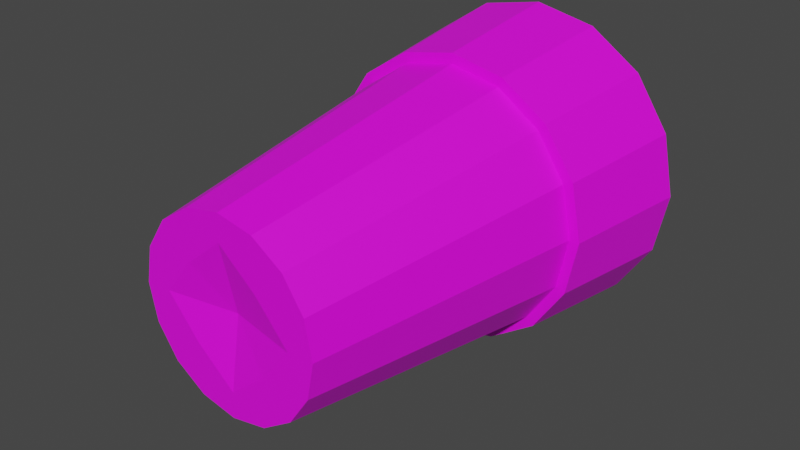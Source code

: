 # Source: Props.blend  (saved by Blender 5.0.119; exported with 4.5.12 LTS)
import bpy
from mathutils import Matrix  # noqa: F401  (used for matrix-valued properties, if any)

bpy.ops.wm.read_factory_settings(use_empty=True)
scene = bpy.context.scene
scene.name = 'Scene'

# ---- collections
col_collection = bpy.data.collections.new('Collection'); scene.collection.children.link(col_collection)

# ---- images (referenced by path relative to the original .blend; pixels are not part of the script)
import os
ASSET_DIR = os.environ.get("B2B_ASSET_DIR", "")  # directory of the original .blend (textures are referenced by path, not embedded)
HERE = os.path.dirname(os.path.abspath(__file__))  # packed textures are extracted next to this script under _unpacked/

def load_image(name, relpath, width, height, colorspace="sRGB"):
    """Load a texture the original file referenced (path relative to the .blend, or extracted next to this script)."""
    p = next((c for c in (os.path.join(HERE, relpath), os.path.join(ASSET_DIR, relpath)) if relpath and os.path.exists(c)), "")
    if p:
        img = bpy.data.images.load(p, check_existing=True)
        img.name = name
    else:  # same state as the original file: an image datablock whose file is absent (Cycles renders it pink)
        img = bpy.data.images.new(name, width, height)
        img.source = "FILE"
        img.filepath = "//" + (relpath or name)
    img.colorspace_settings.name = colorspace
    return img
img_untitled = load_image('Untitled', 'Glass.png', 1024, 1024, 'sRGB')

# ---- materials (node trees are filled in below, after node groups)
mat_material_001 = bpy.data.materials.new('Material.001')

# ---- material node trees
mat_material_001.use_nodes = True; mat_material_001.node_tree.nodes.clear()
_N = mat_material_001.node_tree.nodes; _L = mat_material_001.node_tree.links
n0 = _N.new('ShaderNodeBsdfPrincipled'); n0.name = 'Principled BSDF'; n0.location = (-200, 100)
n1 = _N.new('ShaderNodeOutputMaterial'); n1.name = 'Material Output'; n1.location = (200, 100)
n2 = _N.new('ShaderNodeTexImage'); n2.name = 'Image Texture'; n2.location = (-492, 113)
n2.image = img_untitled
_L.new(n0.outputs[0], n1.inputs[0])
_L.new(n2.outputs[0], n0.inputs[0])
n1.is_active_output = True

# ---- world
world_world = bpy.data.worlds.new('World'); scene.world = world_world
world_world.use_nodes = True; world_world.node_tree.nodes.clear()
_N = world_world.node_tree.nodes; _L = world_world.node_tree.links
n0 = _N.new('ShaderNodeOutputWorld'); n0.name = 'World Output'; n0.location = (300, 300)
n1 = _N.new('ShaderNodeBackground'); n1.name = 'Background'; n1.location = (10, 300)
n1.inputs[0].default_value = (0.05088, 0.05088, 0.05088, 1.0)
_L.new(n1.outputs[0], n0.inputs[0])
n0.is_active_output = True
world_world.color = (0.05088, 0.05088, 0.05088)
world_world.use_sun_shadow = False
world_world.sun_shadow_jitter_overblur = 0.0

# ---- meshes
me_cylinder_001 = bpy.data.meshes.new('Cylinder.001')
me_cylinder_001.from_pydata([(-5.96e-10, -0.004862, -0.0525), (-2.577e-10, 0.1548, -0.07521), (0.02009, -0.004862, -0.0485), (0.02878, 0.1548, -0.06948), (0.03712, -0.004862, -0.03712), (0.05318, 0.1548, -0.05318), (0.0485, -0.004862, -0.02009), (0.06948, 0.1548, -0.02878), (0.0525, -0.004862, 2.919e-09), (0.07521, 0.1548, -4.315e-09), (0.0485, -0.004862, 0.02009), (0.06948, 0.1548, 0.02878), (0.03712, -0.004862, 0.03712), (0.05318, 0.1548, 0.05318), (0.02009, -0.004862, 0.0485), (0.02878, 0.1548, 0.06948), (-5.96e-10, -0.004862, 0.0525), (-2.577e-10, 0.1548, 0.07521), (-0.02009, -0.004862, 0.0485), (-0.02878, 0.1548, 0.06948), (-0.03712, -0.004862, 0.03712), (-0.05318, 0.1548, 0.05318), (-0.0485, -0.004862, 0.02009), (-0.06948, 0.1548, 0.02878), (-0.0525, -0.004862, 2.919e-09), (-0.07521, 0.1548, -4.315e-09), (-0.0485, -0.004862, -0.02009), (-0.06948, 0.1548, -0.02878), (-0.03712, -0.004862, -0.03712), (-0.05318, 0.1548, -0.05318), (-0.02009, -0.004862, -0.0485), (-0.02878, 0.1548, -0.06948), (-1.72e-10, 0.1548, -0.08096), (0.03098, 0.1548, -0.07479), (0.05724, 0.1548, -0.05724), (0.07479, 0.1548, -0.03098), (0.08096, 0.1548, -4.43e-09), (0.07479, 0.1548, 0.03098), (0.05724, 0.1548, 0.05724), (0.03098, 0.1548, 0.07479), (-1.72e-10, 0.1548, 0.08096), (-0.03098, 0.1548, 0.07479), (-0.05724, 0.1548, 0.05724), (-0.07479, 0.1548, 0.03098), (-0.08096, 0.1548, -4.43e-09), (-0.07479, 0.1548, -0.03098), (-0.05724, 0.1548, -0.05724), (-0.03098, 0.1548, -0.07479), (1.673e-10, 0.232, -0.09027), (0.03454, 0.232, -0.08339), (0.06383, 0.232, -0.06383), (0.08339, 0.232, -0.03454), (0.09027, 0.232, -7.859e-09), (0.08339, 0.232, 0.03454), (0.06383, 0.232, 0.06383), (0.03454, 0.232, 0.08339), (1.673e-10, 0.232, 0.09027), (-0.03454, 0.232, 0.08339), (-0.06383, 0.232, 0.06383), (-0.08339, 0.232, 0.03454), (-0.09027, 0.232, -7.859e-09), (-0.08339, 0.232, -0.03454), (-0.06383, 0.232, -0.06383), (-0.03454, 0.232, -0.08339), (0.03803, -0.004862, -0.000902), (0.02131, -0.004862, -0.02131), (0.000902, -0.004862, -0.03803), (0.02009, -0.004862, 0.02009), (0.0, 0.002412, 2.517e-09), (-0.02009, -0.004862, -0.02009), (-0.000902, -0.004862, 0.03803), (-0.02131, -0.004862, 0.02131), (-0.03803, -0.004862, 0.000902), (-4.318e-10, -0.001279, -0.04901), (-2.877e-10, 0.1588, -0.07219), (0.01876, -0.001279, -0.04528), (0.02763, 0.1588, -0.0667), (0.03466, -0.001279, -0.03466), (0.05105, 0.1588, -0.05105), (0.04528, -0.001279, -0.01876), (0.0667, 0.1588, -0.02763), (0.04901, -0.001279, 2.695e-09), (0.07219, 0.1588, -4.549e-09), (0.04528, -0.001279, 0.01876), (0.0667, 0.1588, 0.02763), (0.03466, -0.001279, 0.03466), (0.05105, 0.1588, 0.05105), (0.01876, -0.001279, 0.04528), (0.02763, 0.1588, 0.0667), (-7.299e-10, -0.001279, 0.04901), (-3.477e-10, 0.1588, 0.07219), (-0.01876, -0.001279, 0.04528), (-0.02763, 0.1588, 0.0667), (-0.03466, -0.001279, 0.03466), (-0.05105, 0.1588, 0.05105), (-0.04528, -0.001279, 0.01876), (-0.0667, 0.1588, 0.02763), (-0.04901, -0.001279, 2.829e-09), (-0.07219, 0.1588, -4.429e-09), (-0.04528, -0.001279, -0.01876), (-0.0667, 0.1588, -0.02763), (-0.03466, -0.001279, -0.03466), (-0.05105, 0.1588, -0.05105), (-0.01876, -0.001279, -0.04528), (-0.02763, 0.1588, -0.0667), (-2.397e-10, 0.1584, -0.07743), (0.02963, 0.1584, -0.07154), (0.05475, 0.1584, -0.05475), (0.07154, 0.1584, -0.02963), (0.07743, 0.1584, -4.585e-09), (0.07154, 0.1584, 0.02963), (0.05475, 0.1584, 0.05475), (0.02963, 0.1584, 0.07154), (-1.044e-10, 0.1584, 0.07743), (-0.02963, 0.1584, 0.07154), (-0.05475, 0.1584, 0.05475), (-0.07154, 0.1584, 0.02963), (-0.07743, 0.1584, -4.585e-09), (-0.07154, 0.1584, -0.02963), (-0.05475, 0.1584, -0.05475), (-0.02963, 0.1584, -0.07154), (1.182e-10, 0.2326, -0.0853), (0.03264, 0.2326, -0.07881), (0.06032, 0.2326, -0.06032), (0.07881, 0.2326, -0.03264), (0.0853, 0.2326, -7.885e-09), (0.07881, 0.2326, 0.03264), (0.06032, 0.2326, 0.06032), (0.03264, 0.2326, 0.07881), (2.163e-10, 0.2326, 0.0853), (-0.03264, 0.2326, 0.07881), (-0.06032, 0.2326, 0.06032), (-0.07881, 0.2326, 0.03264), (-0.0853, 0.2326, -7.885e-09), (-0.07881, 0.2326, -0.03264), (-0.06032, 0.2326, -0.06032), (-0.03264, 0.2326, -0.07881), (0.03829, 0.0001309, -0.0009015), (0.0217, 0.0001071, -0.0217), (0.0009015, 0.0001309, -0.03829), (0.02051, 0.0001024, 0.02051), (-3.687e-10, 0.007412, 2.211e-09), (-0.02051, 0.0001024, -0.02051), (-0.0009015, 0.0001309, 0.03829), (-0.0217, 0.0001071, 0.0217), (-0.03829, 0.0001309, 0.0009015)], [], [(0, 1, 3, 2), (2, 3, 5, 4), (4, 5, 7, 6), (6, 7, 9, 8), (8, 9, 11, 10), (10, 11, 13, 12), (12, 13, 15, 14), (14, 15, 17, 16), (16, 17, 19, 18), (18, 19, 21, 20), (20, 21, 23, 22), (22, 23, 25, 24), (24, 25, 27, 26), (26, 27, 29, 28), (28, 29, 31, 30), (30, 31, 1, 0), (8, 10, 64, 6), (13, 11, 37, 38), (23, 21, 42, 43), (1, 31, 47, 32), (9, 7, 35, 36), (19, 17, 40, 41), (29, 27, 45, 46), (5, 3, 33, 34), (15, 13, 38, 39), (25, 23, 43, 44), (11, 9, 36, 37), (21, 19, 41, 42), (31, 29, 46, 47), (7, 5, 34, 35), (17, 15, 39, 40), (3, 1, 32, 33), (27, 25, 44, 45), (39, 38, 54, 55), (47, 46, 62, 63), (40, 39, 55, 56), (33, 32, 48, 49), (32, 47, 63, 48), (41, 40, 56, 57), (34, 33, 49, 50), (42, 41, 57, 58), (35, 34, 50, 51), (43, 42, 58, 59), (36, 35, 51, 52), (44, 43, 59, 60), (37, 36, 52, 53), (45, 44, 60, 61), (38, 37, 53, 54), (46, 45, 61, 62), (10, 12, 67, 64), (12, 14, 70, 67), (14, 16, 18, 70), (6, 64, 65, 4), (71, 68, 70), (67, 70, 68), (70, 18, 20, 71), (4, 65, 66, 2), (64, 67, 68), (65, 64, 68), (71, 20, 22, 72), (2, 66, 30, 0), (66, 69, 28, 30), (69, 72, 26, 28), (72, 22, 24, 26), (69, 68, 72), (68, 71, 72), (69, 66, 68), (65, 68, 66), (73, 75, 76, 74), (75, 77, 78, 76), (77, 79, 80, 78), (79, 81, 82, 80), (81, 83, 84, 82), (83, 85, 86, 84), (85, 87, 88, 86), (87, 89, 90, 88), (89, 91, 92, 90), (91, 93, 94, 92), (93, 95, 96, 94), (95, 97, 98, 96), (97, 99, 100, 98), (99, 101, 102, 100), (101, 103, 104, 102), (103, 73, 74, 104), (81, 79, 137, 83), (86, 111, 110, 84), (96, 116, 115, 94), (74, 105, 120, 104), (82, 109, 108, 80), (92, 114, 113, 90), (102, 119, 118, 100), (78, 107, 106, 76), (88, 112, 111, 86), (98, 117, 116, 96), (84, 110, 109, 82), (94, 115, 114, 92), (104, 120, 119, 102), (80, 108, 107, 78), (90, 113, 112, 88), (76, 106, 105, 74), (100, 118, 117, 98), (112, 128, 127, 111), (120, 136, 135, 119), (113, 129, 128, 112), (106, 122, 121, 105), (105, 121, 136, 120), (114, 130, 129, 113), (107, 123, 122, 106), (115, 131, 130, 114), (108, 124, 123, 107), (116, 132, 131, 115), (109, 125, 124, 108), (117, 133, 132, 116), (110, 126, 125, 109), (118, 134, 133, 117), (111, 127, 126, 110), (119, 135, 134, 118), (83, 137, 140, 85), (85, 140, 143, 87), (87, 143, 91, 89), (79, 77, 138, 137), (144, 143, 141), (140, 141, 143), (143, 144, 93, 91), (77, 75, 139, 138), (137, 141, 140), (138, 141, 137), (144, 145, 95, 93), (75, 73, 103, 139), (139, 103, 101, 142), (142, 101, 99, 145), (145, 99, 97, 95), (142, 145, 141), (141, 145, 144), (142, 141, 139), (138, 139, 141), (49, 48, 121, 122), (50, 49, 122, 123), (51, 50, 123, 124), (52, 51, 124, 125), (53, 52, 125, 126), (54, 53, 126, 127), (55, 54, 127, 128), (56, 55, 128, 129), (57, 56, 129, 130), (58, 57, 130, 131), (59, 58, 131, 132), (60, 59, 132, 133), (61, 60, 133, 134), (62, 61, 134, 135), (63, 62, 135, 136), (48, 63, 136, 121)])
_uv = me_cylinder_001.uv_layers.new(name='UVMap')
_uv.uv.foreach_set('vector', [0.125, 0.0625, 0.125, 0.2969, 0.09374, 0.2969, 0.09374, 0.0625, 0.09374, 0.0625, 0.09374, 0.2969, 0.06249, 0.2969, 0.06249, 0.0625, 0.5625, 0.0625, 0.5625, 0.2969, 0.5312, 0.2969, 0.5312, 0.0625, 0.5312, 0.0625, 0.5312, 0.2969, 0.5, 0.2969, 0.5, 0.0625, 0.5, 0.0625, 0.5, 0.2969, 0.4687, 0.2969, 0.4687, 0.0625, 0.4687, 0.0625, 0.4687, 0.2969, 0.4375, 0.2969, 0.4375, 0.0625, 0.4375, 0.0625, 0.4375, 0.2969, 0.4062, 0.2969, 0.4062, 0.0625, 0.4062, 0.0625, 0.4062, 0.2969, 0.375, 0.2969, 0.375, 0.0625, 0.375, 0.0625, 0.375, 0.2969, 0.3437, 0.2969, 0.3437, 0.0625, 0.3437, 0.0625, 0.3437, 0.2969, 0.3125, 0.2969, 0.3125, 0.0625, 0.3125, 0.0625, 0.3125, 0.2969, 0.2812, 0.2969, 0.2812, 0.0625, 0.2812, 0.0625, 0.2812, 0.2969, 0.25, 0.2969, 0.25, 0.0625, 0.25, 0.0625, 0.25, 0.2969, 0.2187, 0.2969, 0.2187, 0.0625, 0.2187, 0.0625, 0.2187, 0.2969, 0.1875, 0.2969, 0.1875, 0.0625, 0.1875, 0.0625, 0.1875, 0.2969, 0.1562, 0.2969, 0.1562, 0.0625, 0.1562, 0.0625, 0.1562, 0.2969, 0.125, 0.2969, 0.125, 0.0625, 0.8125, 0.5, 0.8438, 0.5156, 0.8125, 0.5312, 0.7812, 0.5156, 0.4375, 0.2969, 0.4687, 0.2969, 0.4687, 0.3125, 0.4375, 0.3125, 0.2812, 0.2969, 0.3125, 0.2969, 0.3125, 0.3125, 0.2812, 0.3125, 0.125, 0.2969, 0.1562, 0.2969, 0.1562, 0.3125, 0.125, 0.3125, 0.5, 0.2969, 0.5312, 0.2969, 0.5312, 0.3125, 0.5, 0.3125, 0.3437, 0.2969, 0.375, 0.2969, 0.375, 0.3125, 0.3437, 0.3125, 0.1875, 0.2969, 0.2187, 0.2969, 0.2187, 0.3125, 0.1875, 0.3125, 0.06249, 0.2969, 0.09374, 0.2969, 0.09374, 0.3125, 0.06249, 0.3125, 0.4062, 0.2969, 0.4375, 0.2969, 0.4375, 0.3125, 0.4062, 0.3125, 0.25, 0.2969, 0.2812, 0.2969, 0.2812, 0.3125, 0.25, 0.3125, 0.4687, 0.2969, 0.5, 0.2969, 0.5, 0.3125, 0.4687, 0.3125, 0.3125, 0.2969, 0.3437, 0.2969, 0.3437, 0.3125, 0.3125, 0.3125, 0.1562, 0.2969, 0.1875, 0.2969, 0.1875, 0.3125, 0.1562, 0.3125, 0.5312, 0.2969, 0.5625, 0.2969, 0.5625, 0.3125, 0.5312, 0.3125, 0.375, 0.2969, 0.4062, 0.2969, 0.4062, 0.3125, 0.375, 0.3125, 0.09374, 0.2969, 0.125, 0.2969, 0.125, 0.3125, 0.09374, 0.3125, 0.2187, 0.2969, 0.25, 0.2969, 0.25, 0.3125, 0.2187, 0.3125, 0.4062, 0.3125, 0.4375, 0.3125, 0.4378, 0.4375, 0.4062, 0.4375, 0.1562, 0.3125, 0.1875, 0.3125, 0.1875, 0.4375, 0.1562, 0.4375, 0.375, 0.3125, 0.4062, 0.3125, 0.4062, 0.4375, 0.375, 0.4375, 0.09374, 0.3125, 0.125, 0.3125, 0.125, 0.4375, 0.09374, 0.4375, 0.125, 0.3125, 0.1562, 0.3125, 0.1562, 0.4375, 0.125, 0.4375, 0.3437, 0.3125, 0.375, 0.3125, 0.375, 0.4375, 0.3437, 0.4375, 0.06249, 0.3125, 0.09374, 0.3125, 0.09374, 0.4375, 0.06249, 0.4375, 0.3125, 0.3125, 0.3437, 0.3125, 0.3437, 0.4375, 0.3125, 0.4375, 0.5312, 0.3125, 0.5625, 0.3125, 0.5625, 0.4375, 0.5312, 0.4375, 0.2812, 0.3125, 0.3125, 0.3125, 0.3125, 0.4375, 0.2812, 0.4375, 0.5, 0.3125, 0.5312, 0.3125, 0.5312, 0.4375, 0.5, 0.4375, 0.25, 0.3125, 0.2812, 0.3125, 0.2812, 0.4375, 0.25, 0.4375, 0.4687, 0.3125, 0.5, 0.3125, 0.5, 0.4375, 0.4687, 0.4375, 0.2187, 0.3125, 0.25, 0.3125, 0.25, 0.4375, 0.2187, 0.4375, 0.4375, 0.3125, 0.4687, 0.3125, 0.4687, 0.4375, 0.4378, 0.4375, 0.1875, 0.3125, 0.2187, 0.3125, 0.2187, 0.4375, 0.1875, 0.4375, 0.8438, 0.5156, 0.875, 0.5312, 0.8438, 0.5625, 0.8125, 0.5312, 0.875, 0.5312, 0.8906, 0.5625, 0.875, 0.5938, 0.8438, 0.5625, 0.8906, 0.5625, 0.9062, 0.5938, 0.8906, 0.625, 0.875, 0.5938, 0.7812, 0.5156, 0.8125, 0.5312, 0.7812, 0.5625, 0.75, 0.5312, 0.8438, 0.625, 0.8125, 0.5937, 0.875, 0.5938, 0.8438, 0.5625, 0.875, 0.5938, 0.8125, 0.5937, 0.875, 0.5938, 0.8906, 0.625, 0.875, 0.6562, 0.8438, 0.625, 0.75, 0.5312, 0.7812, 0.5625, 0.75, 0.5938, 0.7344, 0.5625, 0.8125, 0.5312, 0.8438, 0.5625, 0.8125, 0.5937, 0.7812, 0.5625, 0.8125, 0.5312, 0.8125, 0.5937, 0.8438, 0.625, 0.875, 0.6562, 0.8438, 0.6719, 0.8125, 0.6562, 0.7344, 0.5625, 0.75, 0.5938, 0.7344, 0.625, 0.7188, 0.5938, 0.75, 0.5938, 0.7812, 0.625, 0.75, 0.6562, 0.7344, 0.625, 0.7812, 0.625, 0.8125, 0.6562, 0.7812, 0.6719, 0.75, 0.6562, 0.8125, 0.6562, 0.8438, 0.6719, 0.8125, 0.6875, 0.7812, 0.6719, 0.7812, 0.625, 0.8125, 0.5937, 0.8125, 0.6562, 0.8125, 0.5937, 0.8438, 0.625, 0.8125, 0.6562, 0.7812, 0.625, 0.75, 0.5938, 0.8125, 0.5937, 0.7812, 0.5625, 0.8125, 0.5937, 0.75, 0.5938, 0.125, 0.7969, 0.09374, 0.7969, 0.09374, 0.5938, 0.125, 0.5938, 0.09374, 0.7969, 0.06249, 0.7969, 0.06249, 0.5938, 0.09374, 0.5938, 0.5625, 0.7969, 0.5312, 0.7969, 0.5312, 0.5938, 0.5625, 0.5938, 0.5312, 0.7969, 0.5, 0.7969, 0.5, 0.5938, 0.5312, 0.5938, 0.5, 0.7969, 0.4687, 0.7969, 0.4687, 0.5938, 0.5, 0.5938, 0.4687, 0.7969, 0.4375, 0.7969, 0.4375, 0.5938, 0.4687, 0.5938, 0.4375, 0.7969, 0.4062, 0.7969, 0.4062, 0.5938, 0.4375, 0.5938, 0.4062, 0.7969, 0.375, 0.7969, 0.375, 0.5938, 0.4062, 0.5938, 0.375, 0.7969, 0.3437, 0.7969, 0.3437, 0.5938, 0.375, 0.5938, 0.3437, 0.7969, 0.3125, 0.7969, 0.3125, 0.5938, 0.3437, 0.5938, 0.3125, 0.7969, 0.2812, 0.7969, 0.2812, 0.5938, 0.3125, 0.5938, 0.2812, 0.7969, 0.25, 0.7969, 0.25, 0.5938, 0.2812, 0.5938, 0.25, 0.7969, 0.2187, 0.7969, 0.2187, 0.5938, 0.25, 0.5938, 0.2187, 0.7969, 0.1875, 0.7969, 0.1875, 0.5938, 0.2187, 0.5938, 0.1875, 0.7969, 0.1562, 0.7969, 0.1562, 0.5938, 0.1875, 0.5938, 0.1562, 0.7969, 0.125, 0.7969, 0.125, 0.5938, 0.1562, 0.5938, 0.8125, 0.9375, 0.7812, 0.9219, 0.8125, 0.9062, 0.8438, 0.9219, 0.4375, 0.5938, 0.4375, 0.5781, 0.4687, 0.5781, 0.4687, 0.5938, 0.2812, 0.5938, 0.2812, 0.5781, 0.3125, 0.5781, 0.3125, 0.5938, 0.125, 0.5938, 0.125, 0.5781, 0.1562, 0.5781, 0.1562, 0.5938, 0.5, 0.5938, 0.5, 0.5781, 0.5312, 0.5781, 0.5312, 0.5938, 0.3437, 0.5938, 0.3437, 0.5781, 0.375, 0.5781, 0.375, 0.5938, 0.1875, 0.5938, 0.1875, 0.5781, 0.2187, 0.5781, 0.2187, 0.5938, 0.06249, 0.5938, 0.06249, 0.5781, 0.09374, 0.5781, 0.09374, 0.5938, 0.4062, 0.5938, 0.4062, 0.5781, 0.4375, 0.5781, 0.4375, 0.5938, 0.25, 0.5938, 0.25, 0.5781, 0.2812, 0.5781, 0.2812, 0.5938, 0.4687, 0.5938, 0.4687, 0.5781, 0.5, 0.5781, 0.5, 0.5938, 0.3125, 0.5938, 0.3125, 0.5781, 0.3437, 0.5781, 0.3437, 0.5938, 0.1562, 0.5938, 0.1562, 0.5781, 0.1875, 0.5781, 0.1875, 0.5938, 0.5312, 0.5938, 0.5312, 0.5781, 0.5625, 0.5781, 0.5625, 0.5938, 0.375, 0.5938, 0.375, 0.5781, 0.4062, 0.5781, 0.4062, 0.5938, 0.09374, 0.5938, 0.09374, 0.5781, 0.125, 0.5781, 0.125, 0.5938, 0.2187, 0.5938, 0.2187, 0.5781, 0.25, 0.5781, 0.25, 0.5938, 0.4062, 0.5781, 0.4062, 0.4531, 0.4375, 0.4531, 0.4375, 0.5781, 0.1562, 0.5781, 0.1562, 0.4531, 0.1875, 0.4531, 0.1875, 0.5781, 0.375, 0.5781, 0.375, 0.4531, 0.4062, 0.4531, 0.4062, 0.5781, 0.09374, 0.5781, 0.09374, 0.4531, 0.125, 0.4531, 0.125, 0.5781, 0.125, 0.5781, 0.125, 0.4531, 0.1562, 0.4531, 0.1562, 0.5781, 0.3437, 0.5781, 0.3437, 0.4531, 0.375, 0.4531, 0.375, 0.5781, 0.06249, 0.5781, 0.06249, 0.4531, 0.09374, 0.4531, 0.09374, 0.5781, 0.3125, 0.5781, 0.3125, 0.4531, 0.3437, 0.4531, 0.3437, 0.5781, 0.5312, 0.5781, 0.5312, 0.4531, 0.5625, 0.4531, 0.5625, 0.5781, 0.2812, 0.5781, 0.2812, 0.4531, 0.3125, 0.4531, 0.3125, 0.5781, 0.5, 0.5781, 0.5, 0.4531, 0.5312, 0.4531, 0.5312, 0.5781, 0.25, 0.5781, 0.25, 0.4531, 0.2812, 0.4531, 0.2812, 0.5781, 0.4687, 0.5781, 0.4687, 0.4531, 0.5, 0.4531, 0.5, 0.5781, 0.2187, 0.5781, 0.2187, 0.4531, 0.25, 0.4531, 0.25, 0.5781, 0.4375, 0.5781, 0.4375, 0.4531, 0.4687, 0.4531, 0.4687, 0.5781, 0.1875, 0.5781, 0.1875, 0.4531, 0.2187, 0.4531, 0.2187, 0.5781, 0.8438, 0.9219, 0.8125, 0.9062, 0.8438, 0.875, 0.875, 0.9062, 0.875, 0.9062, 0.8438, 0.875, 0.875, 0.8438, 0.8906, 0.875, 0.8906, 0.875, 0.875, 0.8438, 0.8906, 0.8125, 0.9062, 0.8438, 0.7812, 0.9219, 0.75, 0.9062, 0.7812, 0.875, 0.8125, 0.9062, 0.8438, 0.8125, 0.875, 0.8438, 0.8125, 0.8437, 0.8438, 0.875, 0.8125, 0.8437, 0.875, 0.8438, 0.875, 0.8438, 0.8438, 0.8125, 0.875, 0.7812, 0.8906, 0.8125, 0.75, 0.9062, 0.7344, 0.875, 0.75, 0.8437, 0.7812, 0.875, 0.8125, 0.9062, 0.8125, 0.8437, 0.8438, 0.875, 0.7812, 0.875, 0.8125, 0.8437, 0.8125, 0.9062, 0.8438, 0.8125, 0.8125, 0.7812, 0.8438, 0.7656, 0.875, 0.7812, 0.7344, 0.875, 0.7188, 0.8438, 0.7344, 0.8125, 0.75, 0.8437, 0.75, 0.8437, 0.7344, 0.8125, 0.75, 0.7812, 0.7812, 0.8125, 0.7812, 0.8125, 0.75, 0.7812, 0.7812, 0.7656, 0.8125, 0.7812, 0.8125, 0.7812, 0.7812, 0.7656, 0.8125, 0.75, 0.8438, 0.7656, 0.7812, 0.8125, 0.8125, 0.7812, 0.8125, 0.8437, 0.8125, 0.8437, 0.8125, 0.7812, 0.8438, 0.8125, 0.7812, 0.8125, 0.8125, 0.8437, 0.75, 0.8437, 0.7812, 0.875, 0.75, 0.8437, 0.8125, 0.8437, 0.09374, 0.4375, 0.125, 0.4375, 0.125, 0.4531, 0.09374, 0.4531, 0.06249, 0.4375, 0.09374, 0.4375, 0.09374, 0.4531, 0.06249, 0.4531, 0.5312, 0.4375, 0.5625, 0.4375, 0.5625, 0.4531, 0.5312, 0.4531, 0.5, 0.4375, 0.5312, 0.4375, 0.5312, 0.4531, 0.5, 0.4531, 0.4687, 0.4375, 0.5, 0.4375, 0.5, 0.4531, 0.4687, 0.4531, 0.4378, 0.4375, 0.4687, 0.4375, 0.4687, 0.4531, 0.4375, 0.4531, 0.4062, 0.4375, 0.4378, 0.4375, 0.4375, 0.4531, 0.4062, 0.4531, 0.375, 0.4375, 0.4062, 0.4375, 0.4062, 0.4531, 0.375, 0.4531, 0.3437, 0.4375, 0.375, 0.4375, 0.375, 0.4531, 0.3437, 0.4531, 0.3125, 0.4375, 0.3437, 0.4375, 0.3437, 0.4531, 0.3125, 0.4531, 0.2812, 0.4375, 0.3125, 0.4375, 0.3125, 0.4531, 0.2812, 0.4531, 0.25, 0.4375, 0.2812, 0.4375, 0.2812, 0.4531, 0.25, 0.4531, 0.2187, 0.4375, 0.25, 0.4375, 0.25, 0.4531, 0.2187, 0.4531, 0.1875, 0.4375, 0.2187, 0.4375, 0.2187, 0.4531, 0.1875, 0.4531, 0.1562, 0.4375, 0.1875, 0.4375, 0.1875, 0.4531, 0.1562, 0.4531, 0.125, 0.4375, 0.1562, 0.4375, 0.1562, 0.4531, 0.125, 0.4531])
me_cylinder_001.materials.append(mat_material_001)
me_cylinder_001.update()

# ---- objects
ob_glass = bpy.data.objects.new('Glass', me_cylinder_001)

# ---- transforms, parenting, visibility, modifiers, constraints
ob_glass.location = (0.0, 0.0, 0.0)

# ---- collection membership
col_collection.objects.link(ob_glass)

# ---- scene / render settings (as saved in the file)
scene.frame_start = 1; scene.frame_end = 250; scene.frame_set(0)
scene.render.engine = 'BLENDER_EEVEE_NEXT'
scene.render.bake_bias = 0.0
scene.render.bake_samples = 0
scene.cycles.use_denoising = False
scene.eevee.ray_tracing_options.trace_max_roughness = 0.0
scene.view_settings.view_transform = 'Filmic'
bpy.context.view_layer.update()

# ---- added for rendering (the .blend has no active camera and no usable light): camera, sun
cam_auto = bpy.data.cameras.new('AutoCamera')
cam_auto.lens = 50.0
cam_auto.sensor_width = 36.0
cam_auto.clip_end = 1000.0
ob_auto_camera = bpy.data.objects.new('AutoCamera', cam_auto)
scene.collection.objects.link(ob_auto_camera)
ob_auto_camera.location = (0.322625, -0.27326, 0.2581)
ob_auto_camera.rotation_euler = (1.09748, -7.21219e-08, 0.694738)
scene.camera = ob_auto_camera
light_auto_sun = bpy.data.lights.new('AutoSun', 'SUN')
light_auto_sun.energy = 3.0
light_auto_sun.angle = 0.0523599
ob_auto_sun = bpy.data.objects.new('AutoSun', light_auto_sun)
scene.collection.objects.link(ob_auto_sun)
ob_auto_sun.rotation_euler = (0.872665, 0.174533, 0.523599)
bpy.context.view_layer.update()
